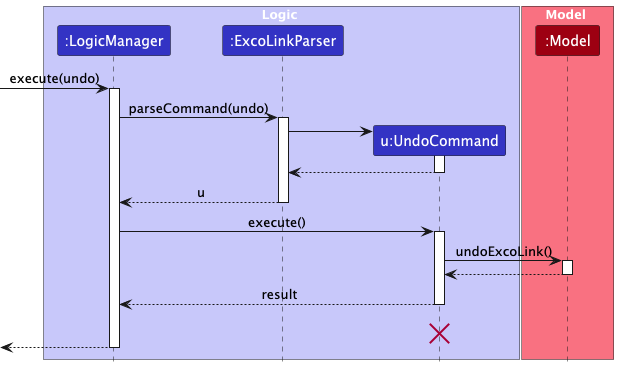

The diagram above was rendered by PlantUML. Its source (embedded in the PNG):
@startuml
!include style.puml
skinparam ArrowFontStyle plain

box Logic LOGIC_COLOR_T1
participant ":LogicManager" as LogicManager LOGIC_COLOR
participant ":ExcoLinkParser" as ExcoLinkParser LOGIC_COLOR
participant "u:UndoCommand" as UndoCommand LOGIC_COLOR
end box

box Model MODEL_COLOR_T1
participant ":Model" as Model MODEL_COLOR
end box
[-> LogicManager : execute(undo)
activate LogicManager

LogicManager -> ExcoLinkParser : parseCommand(undo)
activate ExcoLinkParser

create UndoCommand
ExcoLinkParser -> UndoCommand
activate UndoCommand

UndoCommand --> ExcoLinkParser
deactivate UndoCommand

ExcoLinkParser --> LogicManager : u
deactivate ExcoLinkParser

LogicManager -> UndoCommand : execute()
activate UndoCommand

UndoCommand -> Model : undoExcoLink()
activate Model

Model --> UndoCommand
deactivate Model

UndoCommand --> LogicManager : result
deactivate UndoCommand
UndoCommand -[hidden]-> LogicManager : result
destroy UndoCommand

[<--LogicManager
deactivate LogicManager
@enduml